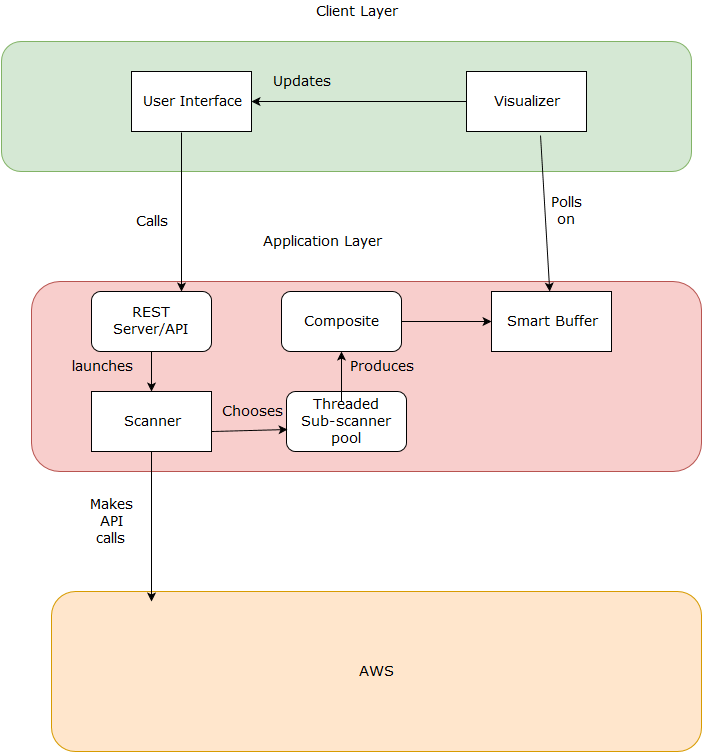

The diagram above was exported from draw.io. Its source (the exported page's mxGraphModel, read from the mxfile embedded in the PNG):
<mxGraphModel dx="1222" dy="646" grid="1" gridSize="10" guides="1" tooltips="1" connect="1" arrows="1" fold="1" page="1" pageScale="1" pageWidth="1169" pageHeight="1652" background="#ffffff" math="0" shadow="0">
  <root>
    <mxCell id="0" />
    <mxCell id="1" parent="0" />
    <mxCell id="2" value="" style="rounded=1;whiteSpace=wrap;html=1;fontFamily=Verdana;fontSize=14;fillColor=#d5e8d4;strokeColor=#82b366;" vertex="1" parent="1">
      <mxGeometry x="110" y="110" width="690" height="130" as="geometry" />
    </mxCell>
    <mxCell id="3" value="Client Layer&lt;br&gt;" style="text;html=1;strokeColor=none;fillColor=none;align=center;verticalAlign=middle;whiteSpace=wrap;fontFamily=Verdana;fontSize=14;" vertex="1" parent="1">
      <mxGeometry x="345" y="70" width="240" height="20" as="geometry" />
    </mxCell>
    <mxCell id="4" value="User Interface&lt;br&gt;" style="whiteSpace=wrap;html=1;fontFamily=Verdana;fontSize=14;" vertex="1" parent="1">
      <mxGeometry x="240" y="140" width="120" height="60" as="geometry" />
    </mxCell>
    <mxCell id="5" value="Visualizer" style="whiteSpace=wrap;html=1;fontFamily=Verdana;fontSize=14;" vertex="1" parent="1">
      <mxGeometry x="575" y="140" width="120" height="60" as="geometry" />
    </mxCell>
    <mxCell id="6" value="" style="endArrow=classic;html=1;fontFamily=Verdana;fontSize=14;entryX=1;entryY=0.5;exitX=0;exitY=0.5;" edge="1" parent="1" source="5" target="4">
      <mxGeometry width="50" height="50" relative="1" as="geometry">
        <mxPoint x="420" y="195" as="sourcePoint" />
        <mxPoint x="470" y="145" as="targetPoint" />
        <Array as="points">
          <mxPoint x="470" y="170" />
        </Array>
      </mxGeometry>
    </mxCell>
    <mxCell id="7" value="Updates" style="text;html=1;strokeColor=none;fillColor=none;align=center;verticalAlign=middle;whiteSpace=wrap;fontFamily=Verdana;fontSize=14;" vertex="1" parent="1">
      <mxGeometry x="390" y="140" width="40" height="20" as="geometry" />
    </mxCell>
    <mxCell id="8" value="" style="rounded=1;whiteSpace=wrap;html=1;fontFamily=Verdana;fontSize=14;fillColor=#f8cecc;strokeColor=#b85450;" vertex="1" parent="1">
      <mxGeometry x="140" y="350" width="670" height="190" as="geometry" />
    </mxCell>
    <mxCell id="9" value="Application Layer &lt;br&gt;" style="text;html=1;strokeColor=none;fillColor=none;align=center;verticalAlign=middle;whiteSpace=wrap;fontFamily=Verdana;fontSize=14;" vertex="1" parent="1">
      <mxGeometry x="285" y="300" width="290" height="20" as="geometry" />
    </mxCell>
    <mxCell id="10" value="Scanner" style="whiteSpace=wrap;html=1;fontFamily=Verdana;fontSize=14;" vertex="1" parent="1">
      <mxGeometry x="200" y="460" width="120" height="60" as="geometry" />
    </mxCell>
    <mxCell id="11" value="Composite" style="rounded=1;whiteSpace=wrap;html=1;fontFamily=Verdana;fontSize=14;" vertex="1" parent="1">
      <mxGeometry x="390" y="360" width="120" height="60" as="geometry" />
    </mxCell>
    <mxCell id="12" value="Threaded Sub-scanner pool&lt;br&gt;" style="rounded=1;whiteSpace=wrap;html=1;fontFamily=Verdana;fontSize=14;" vertex="1" parent="1">
      <mxGeometry x="395" y="460" width="120" height="60" as="geometry" />
    </mxCell>
    <mxCell id="13" value="Smart Buffer&lt;br&gt;" style="whiteSpace=wrap;html=1;fontFamily=Verdana;fontSize=14;" vertex="1" parent="1">
      <mxGeometry x="600" y="360" width="120" height="60" as="geometry" />
    </mxCell>
    <mxCell id="14" value="REST Server/API&lt;br&gt;" style="rounded=1;whiteSpace=wrap;html=1;fontFamily=Verdana;fontSize=14;" vertex="1" parent="1">
      <mxGeometry x="200" y="360" width="120" height="60" as="geometry" />
    </mxCell>
    <mxCell id="16" value="" style="endArrow=classic;html=1;fontFamily=Verdana;fontSize=14;entryX=0.75;entryY=0;exitX=0.417;exitY=1.017;exitPerimeter=0;" edge="1" parent="1" source="4" target="14">
      <mxGeometry width="50" height="50" relative="1" as="geometry">
        <mxPoint x="250" y="350" as="sourcePoint" />
        <mxPoint x="300" y="300" as="targetPoint" />
      </mxGeometry>
    </mxCell>
    <mxCell id="17" value="Calls" style="text;html=1;strokeColor=none;fillColor=none;align=center;verticalAlign=middle;whiteSpace=wrap;fontFamily=Verdana;fontSize=14;" vertex="1" parent="1">
      <mxGeometry x="240" y="280" width="40" height="20" as="geometry" />
    </mxCell>
    <mxCell id="18" value="" style="endArrow=classic;html=1;fontFamily=Verdana;fontSize=14;exitX=0.5;exitY=1;" edge="1" parent="1" source="14" target="10">
      <mxGeometry width="50" height="50" relative="1" as="geometry">
        <mxPoint x="230" y="420" as="sourcePoint" />
        <mxPoint x="280" y="370" as="targetPoint" />
      </mxGeometry>
    </mxCell>
    <mxCell id="19" value="launches" style="text;html=1;strokeColor=none;fillColor=none;align=center;verticalAlign=middle;whiteSpace=wrap;fontFamily=Verdana;fontSize=14;" vertex="1" parent="1">
      <mxGeometry x="190" y="425" width="40" height="20" as="geometry" />
    </mxCell>
    <mxCell id="22" value="" style="endArrow=classic;html=1;fontFamily=Verdana;fontSize=14;entryX=0.008;entryY=0.633;entryPerimeter=0;" edge="1" parent="1" target="12">
      <mxGeometry width="50" height="50" relative="1" as="geometry">
        <mxPoint x="320" y="500" as="sourcePoint" />
        <mxPoint x="370" y="450" as="targetPoint" />
      </mxGeometry>
    </mxCell>
    <mxCell id="23" value="Chooses" style="text;html=1;strokeColor=none;fillColor=none;align=center;verticalAlign=middle;whiteSpace=wrap;fontFamily=Verdana;fontSize=14;" vertex="1" parent="1">
      <mxGeometry x="340" y="470" width="40" height="20" as="geometry" />
    </mxCell>
    <mxCell id="25" value="" style="endArrow=classic;html=1;fontFamily=Verdana;fontSize=14;" edge="1" parent="1" target="11">
      <mxGeometry width="50" height="50" relative="1" as="geometry">
        <mxPoint x="450" y="470" as="sourcePoint" />
        <mxPoint x="500" y="430" as="targetPoint" />
      </mxGeometry>
    </mxCell>
    <mxCell id="26" value="Produces" style="text;html=1;strokeColor=none;fillColor=none;align=center;verticalAlign=middle;whiteSpace=wrap;fontFamily=Verdana;fontSize=14;" vertex="1" parent="1">
      <mxGeometry x="470" y="425" width="40" height="20" as="geometry" />
    </mxCell>
    <mxCell id="27" value="" style="endArrow=classic;html=1;fontFamily=Verdana;fontSize=14;entryX=0;entryY=0.5;" edge="1" parent="1" source="11" target="13">
      <mxGeometry width="50" height="50" relative="1" as="geometry">
        <mxPoint x="500" y="420" as="sourcePoint" />
        <mxPoint x="550" y="370" as="targetPoint" />
      </mxGeometry>
    </mxCell>
    <mxCell id="29" value="" style="endArrow=classic;html=1;fontFamily=Verdana;fontSize=14;exitX=0.617;exitY=1.067;exitPerimeter=0;" edge="1" parent="1" source="5" target="13">
      <mxGeometry width="50" height="50" relative="1" as="geometry">
        <mxPoint x="600" y="250" as="sourcePoint" />
        <mxPoint x="650" y="200" as="targetPoint" />
      </mxGeometry>
    </mxCell>
    <mxCell id="30" value="Polls on &lt;br&gt;" style="text;html=1;strokeColor=none;fillColor=none;align=center;verticalAlign=middle;whiteSpace=wrap;fontFamily=Verdana;fontSize=14;" vertex="1" parent="1">
      <mxGeometry x="655" y="270" width="40" height="20" as="geometry" />
    </mxCell>
    <mxCell id="32" value="AWS" style="rounded=1;whiteSpace=wrap;html=1;fontFamily=Verdana;fontSize=14;fillColor=#ffe6cc;strokeColor=#d79b00;" vertex="1" parent="1">
      <mxGeometry x="160" y="660" width="650" height="160" as="geometry" />
    </mxCell>
    <mxCell id="33" value="" style="endArrow=classic;html=1;fontFamily=Verdana;fontSize=14;exitX=0.5;exitY=1;" edge="1" parent="1" source="10">
      <mxGeometry width="50" height="50" relative="1" as="geometry">
        <mxPoint x="240" y="510" as="sourcePoint" />
        <mxPoint x="260" y="670" as="targetPoint" />
      </mxGeometry>
    </mxCell>
    <mxCell id="34" value="Makes API calls&lt;br&gt;" style="text;html=1;strokeColor=none;fillColor=none;align=center;verticalAlign=middle;whiteSpace=wrap;fontFamily=Verdana;fontSize=14;" vertex="1" parent="1">
      <mxGeometry x="200" y="580" width="40" height="20" as="geometry" />
    </mxCell>
  </root>
</mxGraphModel>